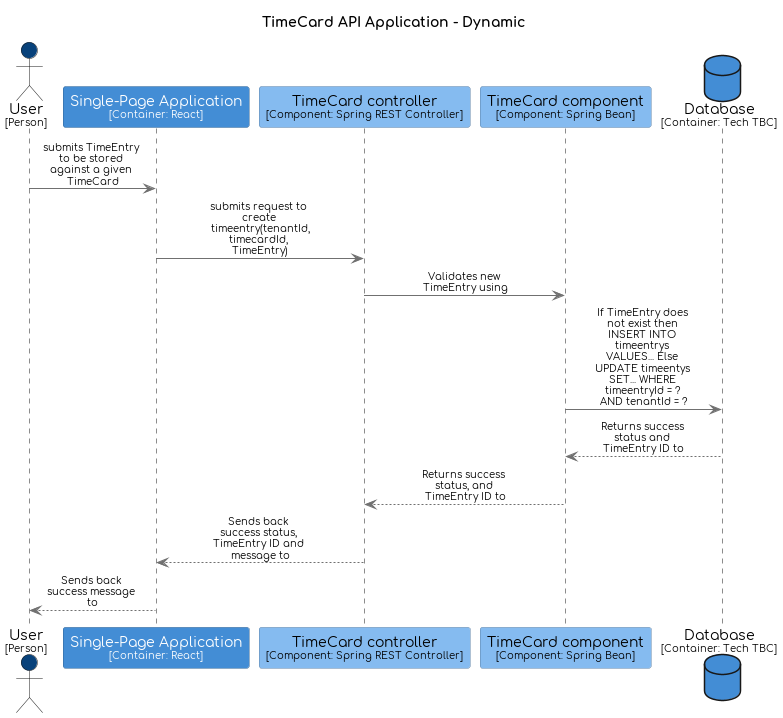

The diagram above was rendered by PlantUML. Its source (embedded in the PNG):
@startuml
title TimeCard API Application - Dynamic

skinparam {
  shadowing false
  arrowFontSize 10
  defaultTextAlignment center
  wrapWidth 200
  maxMessageSize 100
}

hide stereotype

skinparam sequenceParticipant<<TimeCardservice.Database>> {
  BackgroundColor #438dd5
  FontColor #ffffff
  BorderColor #2e6295
}
skinparam sequenceParticipant<<TimeCardservice.SinglePageApplication>> {
  BackgroundColor #438dd5
  FontColor #ffffff
  BorderColor #2e6295
}
skinparam sequenceParticipant<<TimeCardservice.TimeCardAPIApplication.TimeCardcomponent>> {
  BackgroundColor #85bbf0
  FontColor #000000
  BorderColor #5d82a8
}
skinparam sequenceParticipant<<TimeCardservice.TimeCardAPIApplication.TimeCardcontroller>> {
  BackgroundColor #85bbf0
  FontColor #000000
  BorderColor #5d82a8
}
skinparam sequenceParticipant<<User>> {
  BackgroundColor #08427b
  FontColor #ffffff
  BorderColor #052e56
}

actor "User\n<size:10>[Person]</size>" as User <<User>> #08427b
participant "Single-Page Application\n<size:10>[Container: React]</size>" as TimeCardservice.SinglePageApplication <<TimeCardservice.SinglePageApplication>> #438dd5
participant "TimeCard controller\n<size:10>[Component: Spring REST Controller]</size>" as TimeCardservice.TimeCardAPIApplication.TimeCardcontroller <<TimeCardservice.TimeCardAPIApplication.TimeCardcontroller>> #85bbf0
participant "TimeCard component\n<size:10>[Component: Spring Bean]</size>" as TimeCardservice.TimeCardAPIApplication.TimeCardcomponent <<TimeCardservice.TimeCardAPIApplication.TimeCardcomponent>> #85bbf0
database "Database\n<size:10>[Container: Tech TBC]</size>" as TimeCardservice.Database <<TimeCardservice.Database>> #438dd5
User -[#707070]> TimeCardservice.SinglePageApplication : submits TimeEntry to be stored against a given TimeCard
TimeCardservice.SinglePageApplication -[#707070]> TimeCardservice.TimeCardAPIApplication.TimeCardcontroller : submits request to create timeentry(tenantId, timecardId, TimeEntry)
TimeCardservice.TimeCardAPIApplication.TimeCardcontroller -[#707070]> TimeCardservice.TimeCardAPIApplication.TimeCardcomponent : Validates new TimeEntry using
TimeCardservice.TimeCardAPIApplication.TimeCardcomponent -[#707070]> TimeCardservice.Database : If TimeEntry does not exist then INSERT INTO timeentrys VALUES... Else UPDATE timeentys SET... WHERE timeentryId = ? AND tenantId = ?
TimeCardservice.TimeCardAPIApplication.TimeCardcomponent <-[#707070]- TimeCardservice.Database : Returns success status and TimeEntry ID to
TimeCardservice.TimeCardAPIApplication.TimeCardcontroller <-[#707070]- TimeCardservice.TimeCardAPIApplication.TimeCardcomponent : Returns success status, and TimeEntry ID to
TimeCardservice.SinglePageApplication <-[#707070]- TimeCardservice.TimeCardAPIApplication.TimeCardcontroller : Sends back success status, TimeEntry ID and message to
User <-[#707070]- TimeCardservice.SinglePageApplication : Sends back success message to
@enduml